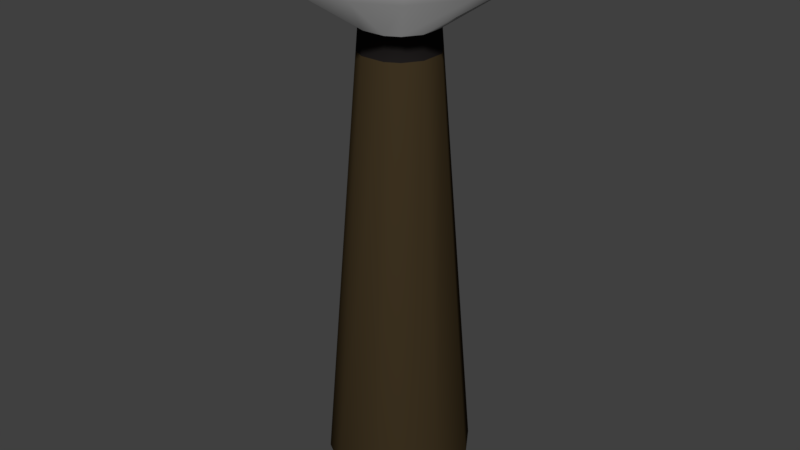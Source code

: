 # Source: Torch.blend  (saved by Blender 2.77.0; exported with 4.5.12 LTS)
import bpy
from mathutils import Matrix  # noqa: F401  (used for matrix-valued properties, if any)

bpy.ops.wm.read_factory_settings(use_empty=True)
scene = bpy.context.scene
scene.name = 'Scene'

# ---- collections
col_collection_1 = bpy.data.collections.new('Collection 1'); scene.collection.children.link(col_collection_1)

# ---- materials (node trees are filled in below, after node groups)
mat_wood = bpy.data.materials.new('Wood')
mat_wood.alpha_threshold = 0.0
mat_wood.use_transparent_shadow = False
mat_wood.diffuse_color = (0.05221, 0.03557, 0.01636, 1.0)
mat_wood.roughness = 0.5
mat_wood.specular_intensity = 0.035
mat_wood.line_color = (0.0, 0.0, 0.0, 1.0)
mat_metal = bpy.data.materials.new('Metal')
mat_metal.alpha_threshold = 0.0
mat_metal.use_transparent_shadow = False
mat_metal.diffuse_color = (0.3757, 0.3757, 0.3757, 1.0)
mat_metal.roughness = 0.5
mat_metal.specular_intensity = 0.675
mat_blackwood = bpy.data.materials.new('BlackWood')
mat_blackwood.alpha_threshold = 0.0
mat_blackwood.use_transparent_shadow = False
mat_blackwood.diffuse_color = (0.01467, 0.01275, 0.01246, 1.0)
mat_blackwood.roughness = 0.5
mat_blackwood.specular_intensity = 0.035
mat_blackwood.line_color = (0.0, 0.0, 0.0, 1.0)

# ---- material node trees

# ---- world
world_world = bpy.data.worlds.new('World'); scene.world = world_world
world_world.color = (0.05088, 0.05088, 0.05088)
world_world.use_sun_shadow = False
world_world.sun_shadow_jitter_overblur = 0.0
world_world.cycles.sampling_method = 'MANUAL'

# ---- meshes
me_cube_001 = bpy.data.meshes.new('Cube.001')
me_cube_001.from_pydata([(-0.6116, -0.699, -3.333), (-0.35, -0.4, 3.333), (-0.6116, 0.699, -3.333), (-0.35, 0.4, 3.333), (0.6116, -0.699, -3.333), (0.35, -0.4, 3.333), (0.6116, 0.699, -3.333), (0.35, 0.4, 3.333), (-0.1667, 0.5, 3.333), (0.1667, 0.5, 3.333), (0.2913, 0.8738, -3.333), (-0.2913, 0.8738, -3.333), (0.1667, -0.5, 3.333), (-0.1667, -0.5, 3.333), (-0.2913, -0.8738, -3.333), (0.2913, -0.8738, -3.333), (-0.5, -0.1667, 3.333), (-0.5, 0.1667, 3.333), (-0.8738, 0.2913, -3.333), (-0.8738, -0.2913, -3.333), (0.5, 0.1667, 3.333), (0.5, -0.1667, 3.333), (0.8738, -0.2913, -3.333), (0.8738, 0.2913, -3.333), (1.015, 1.16, 4.667), (1.015, -1.16, 4.667), (-1.015, 1.16, 4.667), (-1.015, -1.16, 4.667), (-0.1993, 0.1993, -3.557), (-0.1993, -0.1993, -3.557), (0.1993, 0.1993, -3.557), (0.1993, -0.1993, -3.557), (-0.6825, -0.78, -3.0), (-0.6825, 0.78, -3.0), (0.6825, 0.78, -3.0), (0.6825, -0.78, -3.0), (0.325, -0.975, -3.0), (-0.325, -0.975, -3.0), (-0.325, 0.975, -3.0), (0.325, 0.975, -3.0), (0.975, 0.325, -3.0), (0.975, -0.325, -3.0), (-0.975, -0.325, -3.0), (-0.975, 0.325, -3.0), (-1.015, -1.16, 4.0), (-1.015, 1.16, 4.0), (1.015, -1.16, 4.0), (1.015, 1.16, 4.0), (-0.4833, 1.45, 4.0), (0.4833, 1.45, 4.0), (0.4833, -1.45, 4.0), (-0.4833, -1.45, 4.0), (-1.45, -0.4833, 4.0), (-1.45, 0.4833, 4.0), (1.45, 0.4833, 4.0), (1.45, -0.4833, 4.0), (-0.4833, 1.45, 4.667), (0.4833, 1.45, 4.667), (0.4833, -1.45, 4.667), (-0.4833, -1.45, 4.667), (-1.45, -0.4833, 4.667), (-1.45, 0.4833, 4.667), (1.45, 0.4833, 4.667), (1.45, -0.4833, 4.667), (0.4833, 0.4833, 4.667), (0.4833, -0.4833, 4.667), (-0.4833, 0.4833, 4.667), (-0.4833, -0.4833, 4.667), (-0.3666, -0.419, 3.017), (-0.3666, 0.419, 3.017), (0.3666, 0.419, 3.017), (0.3666, -0.419, 3.017), (0.1746, -0.5237, 3.017), (-0.1746, -0.5237, 3.017), (-0.1746, 0.5237, 3.017), (0.1746, 0.5237, 3.017), (0.5237, 0.1746, 3.017), (0.5237, -0.1746, 3.017), (-0.5237, -0.1746, 3.017), (-0.5237, 0.1746, 3.017)], [], [(43, 33, 2, 18), (39, 34, 6, 10), (41, 35, 4, 22), (37, 32, 0, 14), (30, 10, 6, 23), (7, 9, 49, 47), (5, 21, 55, 46), (13, 12, 50, 51), (18, 2, 11, 28), (28, 11, 10, 30), (35, 36, 15, 4), (36, 37, 14, 15), (33, 38, 11, 2), (38, 39, 10, 11), (14, 29, 31, 15), (29, 28, 30, 31), (0, 19, 29, 14), (19, 18, 28, 29), (1, 13, 51, 44), (9, 8, 48, 49), (12, 5, 46, 50), (21, 20, 54, 55), (8, 3, 45, 48), (17, 16, 52, 53), (15, 31, 22, 4), (31, 30, 23, 22), (34, 40, 23, 6), (40, 41, 22, 23), (32, 42, 19, 0), (42, 43, 18, 19), (78, 79, 43, 42), (68, 78, 42, 32), (76, 77, 41, 40), (70, 76, 40, 34), (74, 75, 39, 38), (69, 74, 38, 33), (72, 73, 37, 36), (71, 72, 36, 35), (73, 68, 32, 37), (77, 71, 35, 41), (75, 70, 34, 39), (79, 69, 33, 43), (47, 49, 57, 24), (53, 52, 60, 61), (48, 45, 26, 56), (51, 50, 58, 59), (45, 53, 61, 26), (52, 44, 27, 60), (44, 51, 59, 27), (55, 54, 62, 63), (50, 46, 25, 58), (16, 1, 44, 52), (3, 17, 53, 45), (20, 7, 47, 54), (66, 56, 26, 61), (62, 24, 57, 64), (64, 57, 56, 66), (58, 65, 67, 59), (65, 64, 66, 67), (25, 63, 65, 58), (63, 62, 64, 65), (59, 67, 60, 27), (67, 66, 61, 60), (49, 48, 56, 57), (54, 47, 24, 62), (46, 55, 63, 25), (17, 3, 69, 79), (9, 7, 70, 75), (21, 5, 71, 77), (13, 1, 68, 73), (5, 12, 72, 71), (12, 13, 73, 72), (3, 8, 74, 69), (8, 9, 75, 74), (7, 20, 76, 70), (20, 21, 77, 76), (1, 16, 78, 68), (16, 17, 79, 78)])
me_cube_001.polygons.foreach_set('use_smooth', [True] * 78)
me_cube_001.polygons.foreach_set('material_index', [0, 0, 0, 0, 0, 1, 1, 1, 0, 0, 0, 0, 0, 0, 0, 0, 0, 0, 1, 1, 1, 1, 1, 1, 0, 0, 0, 0, 0, 0, 0, 0, 0, 0, 0, 0, 0, 0, 0, 0, 0, 0, 1, 1, 1, 1, 1, 1, 1, 1, 1, 1, 1, 1, 1, 1, 1, 1, 1, 1, 1, 1, 1, 1, 1, 1, 2, 2, 2, 2, 2, 2, 2, 2, 2, 2, 2, 2])
me_cube_001.materials.append(mat_wood)
me_cube_001.materials.append(mat_metal)
me_cube_001.materials.append(mat_blackwood)
me_cube_001.use_remesh_preserve_volume = False
me_cube_001.use_remesh_preserve_attributes = False
me_cube_001.use_mirror_vertex_groups = False
me_cube_001.update()

# ---- objects
ob_cube = bpy.data.objects.new('Cube', me_cube_001)

# ---- transforms, parenting, visibility, modifiers, constraints
ob_cube.location = (0.0, 0.0, 0.0)
ob_cube.scale = (0.3, 0.3, 0.3)
ob_cube.lineart.crease_threshold = 0.0

# ---- collection membership
col_collection_1.objects.link(ob_cube)

# ---- scene / render settings (as saved in the file)
scene.frame_start = 1; scene.frame_end = 250; scene.frame_set(1)
scene.render.engine = 'BLENDER_EEVEE_NEXT'
scene.render.resolution_percentage = 50
scene.render.dither_intensity = 0.0
scene.cycles.use_denoising = False
scene.cycles.samples = 128
scene.cycles.sampling_pattern = 'TABULATED_SOBOL'
scene.cycles.light_sampling_threshold = 0.0
scene.cycles.use_adaptive_sampling = False
scene.cycles.use_light_tree = False
scene.cycles.blur_glossy = 0.0
scene.cycles.sample_clamp_indirect = 0.0
scene.view_settings.view_transform = 'Standard'
bpy.context.view_layer.update()

# ---- added for rendering (the .blend has no active camera and no usable light): camera, sun
cam_auto = bpy.data.cameras.new('AutoCamera')
cam_auto.lens = 50.0
cam_auto.sensor_width = 36.0
cam_auto.clip_end = 1000.0
ob_auto_camera = bpy.data.objects.new('AutoCamera', cam_auto)
scene.collection.objects.link(ob_auto_camera)
ob_auto_camera.location = (2.55066, -3.06079, 2.20702)
ob_auto_camera.rotation_euler = (1.09748, -7.21219e-08, 0.694738)
scene.camera = ob_auto_camera
light_auto_sun = bpy.data.lights.new('AutoSun', 'SUN')
light_auto_sun.energy = 3.0
light_auto_sun.angle = 0.0523599
ob_auto_sun = bpy.data.objects.new('AutoSun', light_auto_sun)
scene.collection.objects.link(ob_auto_sun)
ob_auto_sun.rotation_euler = (0.872665, 0.174533, 0.523599)
bpy.context.view_layer.update()
